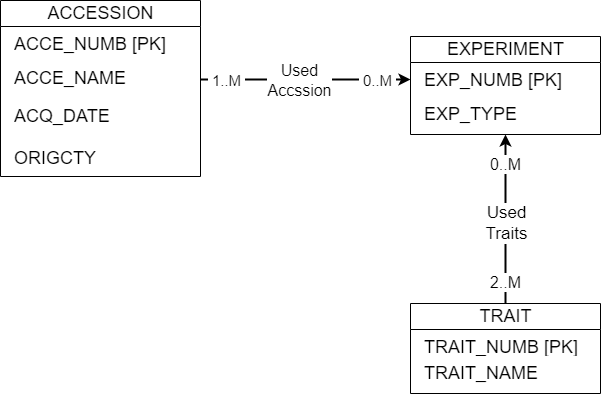

The diagram above was exported from draw.io. Its source (the exported page's mxGraphModel, read from the mxfile embedded in the PNG):
<mxGraphModel dx="2261" dy="796" grid="1" gridSize="10" guides="1" tooltips="1" connect="1" arrows="1" fold="1" page="1" pageScale="1" pageWidth="827" pageHeight="1169" math="0" shadow="0">
  <root>
    <mxCell id="0" />
    <mxCell id="1" parent="0" />
    <mxCell id="MkU_nWxWlOgsW9mVX-Sn-1" value="&lt;font style=&quot;font-size: 18px;&quot;&gt;EXPERIMENT&lt;/font&gt;" style="swimlane;fontStyle=0;childLayout=stackLayout;horizontal=1;startSize=26;fillColor=none;horizontalStack=0;resizeParent=1;resizeParentMax=0;resizeLast=0;collapsible=1;marginBottom=0;html=1;spacingBottom=2;spacingTop=1;fontSize=18;" vertex="1" parent="1">
      <mxGeometry x="340" y="183" width="190" height="98" as="geometry" />
    </mxCell>
    <mxCell id="MkU_nWxWlOgsW9mVX-Sn-2" value="EXP_NUMB [PK]" style="text;strokeColor=none;fillColor=none;align=left;verticalAlign=top;spacingLeft=12;spacingRight=4;overflow=hidden;rotatable=0;points=[[0,0.5],[1,0.5]];portConstraint=eastwest;whiteSpace=wrap;html=1;fontSize=18;spacingBottom=2;spacingTop=1;" vertex="1" parent="MkU_nWxWlOgsW9mVX-Sn-1">
      <mxGeometry y="26" width="190" height="34" as="geometry" />
    </mxCell>
    <mxCell id="MkU_nWxWlOgsW9mVX-Sn-3" value="EXP_TYPE" style="text;strokeColor=none;fillColor=none;align=left;verticalAlign=top;spacingLeft=12;spacingRight=4;overflow=hidden;rotatable=0;points=[[0,0.5],[1,0.5]];portConstraint=eastwest;whiteSpace=wrap;html=1;fontSize=18;spacingBottom=2;spacingTop=1;" vertex="1" parent="MkU_nWxWlOgsW9mVX-Sn-1">
      <mxGeometry y="60" width="190" height="38" as="geometry" />
    </mxCell>
    <mxCell id="MkU_nWxWlOgsW9mVX-Sn-5" value="&lt;font style=&quot;font-size: 18px;&quot;&gt;ACCESSION&lt;/font&gt;" style="swimlane;fontStyle=0;childLayout=stackLayout;horizontal=1;startSize=26;fillColor=none;horizontalStack=0;resizeParent=1;resizeParentMax=0;resizeLast=0;collapsible=1;marginBottom=0;html=1;spacingBottom=2;spacingTop=1;fontSize=18;" vertex="1" parent="1">
      <mxGeometry x="-70" y="147" width="200" height="176" as="geometry" />
    </mxCell>
    <mxCell id="MkU_nWxWlOgsW9mVX-Sn-6" value="ACCE_NUMB [PK]" style="text;strokeColor=none;fillColor=none;align=left;verticalAlign=top;spacingLeft=12;spacingRight=4;overflow=hidden;rotatable=0;points=[[0,0.5],[1,0.5]];portConstraint=eastwest;whiteSpace=wrap;html=1;fontSize=18;spacingBottom=2;spacingTop=1;" vertex="1" parent="MkU_nWxWlOgsW9mVX-Sn-5">
      <mxGeometry y="26" width="200" height="34" as="geometry" />
    </mxCell>
    <mxCell id="MkU_nWxWlOgsW9mVX-Sn-7" value="ACCE_NAME" style="text;strokeColor=none;fillColor=none;align=left;verticalAlign=top;spacingLeft=12;spacingRight=4;overflow=hidden;rotatable=0;points=[[0,0.5],[1,0.5]];portConstraint=eastwest;whiteSpace=wrap;html=1;fontSize=18;spacingBottom=2;spacingTop=1;" vertex="1" parent="MkU_nWxWlOgsW9mVX-Sn-5">
      <mxGeometry y="60" width="200" height="38" as="geometry" />
    </mxCell>
    <mxCell id="MkU_nWxWlOgsW9mVX-Sn-8" value="ACQ_DATE" style="text;strokeColor=none;fillColor=none;align=left;verticalAlign=top;spacingLeft=12;spacingRight=4;overflow=hidden;rotatable=0;points=[[0,0.5],[1,0.5]];portConstraint=eastwest;whiteSpace=wrap;html=1;fontSize=18;spacingBottom=2;spacingTop=1;" vertex="1" parent="MkU_nWxWlOgsW9mVX-Sn-5">
      <mxGeometry y="98" width="200" height="42" as="geometry" />
    </mxCell>
    <mxCell id="MkU_nWxWlOgsW9mVX-Sn-9" value="ORIGCTY" style="text;strokeColor=none;fillColor=none;align=left;verticalAlign=top;spacingLeft=12;spacingRight=4;overflow=hidden;rotatable=0;points=[[0,0.5],[1,0.5]];portConstraint=eastwest;whiteSpace=wrap;html=1;fontSize=18;spacingBottom=2;spacingTop=1;" vertex="1" parent="MkU_nWxWlOgsW9mVX-Sn-5">
      <mxGeometry y="140" width="200" height="36" as="geometry" />
    </mxCell>
    <mxCell id="MkU_nWxWlOgsW9mVX-Sn-11" value="&lt;span style=&quot;font-size: 18px;&quot;&gt;TRAIT&lt;/span&gt;" style="swimlane;fontStyle=0;childLayout=stackLayout;horizontal=1;startSize=26;fillColor=none;horizontalStack=0;resizeParent=1;resizeParentMax=0;resizeLast=0;collapsible=1;marginBottom=0;html=1;spacingBottom=2;spacingTop=1;fontSize=18;" vertex="1" parent="1">
      <mxGeometry x="340" y="450" width="190" height="90" as="geometry" />
    </mxCell>
    <mxCell id="MkU_nWxWlOgsW9mVX-Sn-12" value="TRAIT_NUMB [PK]" style="text;strokeColor=none;fillColor=none;align=left;verticalAlign=top;spacingLeft=12;spacingRight=4;overflow=hidden;rotatable=0;points=[[0,0.5],[1,0.5]];portConstraint=eastwest;whiteSpace=wrap;html=1;fontSize=18;spacingBottom=2;spacingTop=1;" vertex="1" parent="MkU_nWxWlOgsW9mVX-Sn-11">
      <mxGeometry y="26" width="190" height="26" as="geometry" />
    </mxCell>
    <mxCell id="MkU_nWxWlOgsW9mVX-Sn-13" value="TRAIT_NAME" style="text;strokeColor=none;fillColor=none;align=left;verticalAlign=top;spacingLeft=12;spacingRight=4;overflow=hidden;rotatable=0;points=[[0,0.5],[1,0.5]];portConstraint=eastwest;whiteSpace=wrap;html=1;fontSize=18;spacingBottom=2;spacingTop=1;" vertex="1" parent="MkU_nWxWlOgsW9mVX-Sn-11">
      <mxGeometry y="52" width="190" height="38" as="geometry" />
    </mxCell>
    <mxCell id="MkU_nWxWlOgsW9mVX-Sn-16" value="" style="endArrow=classic;html=1;rounded=0;exitX=0.5;exitY=0;exitDx=0;exitDy=0;entryX=0.5;entryY=1;entryDx=0;entryDy=0;entryPerimeter=0;strokeWidth=2;" edge="1" parent="1" source="MkU_nWxWlOgsW9mVX-Sn-11" target="MkU_nWxWlOgsW9mVX-Sn-3">
      <mxGeometry width="50" height="50" relative="1" as="geometry">
        <mxPoint x="600" y="440" as="sourcePoint" />
        <mxPoint x="530" y="280" as="targetPoint" />
      </mxGeometry>
    </mxCell>
    <mxCell id="MkU_nWxWlOgsW9mVX-Sn-17" value="&lt;font style=&quot;font-size: 17px;&quot;&gt;Used &lt;br&gt;Traits&lt;/font&gt;" style="edgeLabel;html=1;align=center;verticalAlign=middle;resizable=0;points=[];" vertex="1" connectable="0" parent="MkU_nWxWlOgsW9mVX-Sn-16">
      <mxGeometry x="-0.0432" relative="1" as="geometry">
        <mxPoint as="offset" />
      </mxGeometry>
    </mxCell>
    <mxCell id="MkU_nWxWlOgsW9mVX-Sn-18" value="&lt;font style=&quot;font-size: 16px;&quot;&gt;&amp;nbsp;2..M&amp;nbsp;&lt;/font&gt;" style="edgeLabel;html=1;align=center;verticalAlign=middle;resizable=0;points=[];" vertex="1" connectable="0" parent="MkU_nWxWlOgsW9mVX-Sn-16">
      <mxGeometry x="-0.7725" y="-1" relative="1" as="geometry">
        <mxPoint x="-2" y="-3" as="offset" />
      </mxGeometry>
    </mxCell>
    <mxCell id="MkU_nWxWlOgsW9mVX-Sn-19" value="&lt;font style=&quot;font-size: 16px;&quot;&gt;&amp;nbsp;0..M&amp;nbsp;&lt;/font&gt;" style="edgeLabel;html=1;align=center;verticalAlign=middle;resizable=0;points=[];" vertex="1" connectable="0" parent="MkU_nWxWlOgsW9mVX-Sn-16">
      <mxGeometry x="0.7685" relative="1" as="geometry">
        <mxPoint x="-1" y="9" as="offset" />
      </mxGeometry>
    </mxCell>
    <mxCell id="MkU_nWxWlOgsW9mVX-Sn-20" value="" style="endArrow=classic;html=1;rounded=0;exitX=1;exitY=0.5;exitDx=0;exitDy=0;entryX=0;entryY=0.5;entryDx=0;entryDy=0;strokeWidth=2;" edge="1" parent="1" source="MkU_nWxWlOgsW9mVX-Sn-7" target="MkU_nWxWlOgsW9mVX-Sn-2">
      <mxGeometry width="50" height="50" relative="1" as="geometry">
        <mxPoint x="140" y="226" as="sourcePoint" />
        <mxPoint x="340" y="199.9999999999999" as="targetPoint" />
      </mxGeometry>
    </mxCell>
    <mxCell id="MkU_nWxWlOgsW9mVX-Sn-21" value="&lt;font style=&quot;font-size: 16px;&quot;&gt;Used&lt;br&gt;Accssion&lt;/font&gt;" style="edgeLabel;html=1;align=center;verticalAlign=middle;resizable=0;points=[];" vertex="1" connectable="0" parent="MkU_nWxWlOgsW9mVX-Sn-20">
      <mxGeometry x="-0.0708" relative="1" as="geometry">
        <mxPoint as="offset" />
      </mxGeometry>
    </mxCell>
    <mxCell id="MkU_nWxWlOgsW9mVX-Sn-22" value="&lt;font style=&quot;font-size: 15px;&quot;&gt;&amp;nbsp;0..M&amp;nbsp;&lt;/font&gt;" style="edgeLabel;html=1;align=center;verticalAlign=middle;resizable=0;points=[];" vertex="1" connectable="0" parent="MkU_nWxWlOgsW9mVX-Sn-20">
      <mxGeometry x="0.71" relative="1" as="geometry">
        <mxPoint x="-4" as="offset" />
      </mxGeometry>
    </mxCell>
    <mxCell id="MkU_nWxWlOgsW9mVX-Sn-23" value="&lt;font style=&quot;font-size: 15px;&quot;&gt;&amp;nbsp;1..M&amp;nbsp;&lt;/font&gt;" style="edgeLabel;html=1;align=center;verticalAlign=middle;resizable=0;points=[];" vertex="1" connectable="0" parent="MkU_nWxWlOgsW9mVX-Sn-20">
      <mxGeometry x="-0.7967" relative="1" as="geometry">
        <mxPoint x="4" as="offset" />
      </mxGeometry>
    </mxCell>
  </root>
</mxGraphModel>